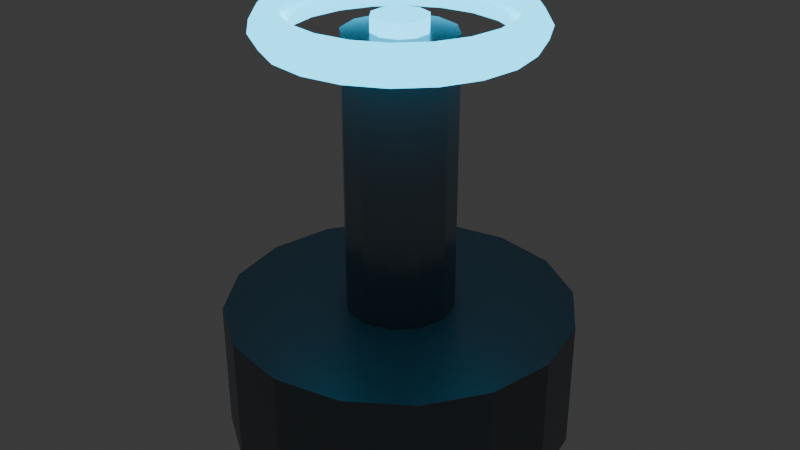 # Source: PROP_ShieldGenerator_v01.blend  (saved by Blender 5.2.44; exported with 4.5.12 LTS)
import bpy
from mathutils import Matrix  # noqa: F401  (used for matrix-valued properties, if any)

bpy.ops.wm.read_factory_settings(use_empty=True)
scene = bpy.context.scene
scene.name = 'Scene'

# ---- collections
col_collection = bpy.data.collections.new('Collection'); scene.collection.children.link(col_collection)

# ---- materials (node trees are filled in below, after node groups)
mat_mat_prop_shieldgenerator = bpy.data.materials.new('MAT_PROP_ShieldGenerator')
mat_mat_prop_shieldgenerator.diffuse_color = (0.16, 0.19, 0.22, 1.0)
mat_mat_prop_shieldgenerator_detail = bpy.data.materials.new('MAT_PROP_ShieldGenerator_Detail')
mat_mat_prop_shieldgenerator_detail.diffuse_color = (0.22, 0.25, 0.28, 1.0)
mat_mat_prop_shieldgenerator_emissive = bpy.data.materials.new('MAT_PROP_ShieldGenerator_Emissive')
mat_mat_prop_shieldgenerator_emissive.diffuse_color = (0.01, 0.52, 0.82, 1.0)

# ---- material node trees
mat_mat_prop_shieldgenerator.use_nodes = True; mat_mat_prop_shieldgenerator.node_tree.nodes.clear()
_N = mat_mat_prop_shieldgenerator.node_tree.nodes; _L = mat_mat_prop_shieldgenerator.node_tree.links
n0 = _N.new('ShaderNodeOutputMaterial'); n0.name = 'Material Output'; n0.location = (0, 0)
n1 = _N.new('ShaderNodeBsdfPrincipled'); n1.name = 'Principled BSDF'; n1.location = (0, 0)
n1.inputs[0].default_value = (0.16, 0.19, 0.22, 1.0)
n1.inputs[1].default_value = 0.55
n1.inputs[2].default_value = 0.35
n1.inputs[10].default_value = 0.005
_L.new(n1.outputs[0], n0.inputs[0])
n0.is_active_output = True
mat_mat_prop_shieldgenerator_detail.use_nodes = True; mat_mat_prop_shieldgenerator_detail.node_tree.nodes.clear()
_N = mat_mat_prop_shieldgenerator_detail.node_tree.nodes; _L = mat_mat_prop_shieldgenerator_detail.node_tree.links
n0 = _N.new('ShaderNodeOutputMaterial'); n0.name = 'Material Output'; n0.location = (0, 0)
n1 = _N.new('ShaderNodeBsdfPrincipled'); n1.name = 'Principled BSDF'; n1.location = (0, 0)
n1.inputs[0].default_value = (0.22, 0.25, 0.28, 1.0)
n1.inputs[1].default_value = 0.75
n1.inputs[2].default_value = 0.24
n1.inputs[10].default_value = 0.005
_L.new(n1.outputs[0], n0.inputs[0])
n0.is_active_output = True
mat_mat_prop_shieldgenerator_emissive.use_nodes = True; mat_mat_prop_shieldgenerator_emissive.node_tree.nodes.clear()
_N = mat_mat_prop_shieldgenerator_emissive.node_tree.nodes; _L = mat_mat_prop_shieldgenerator_emissive.node_tree.links
n0 = _N.new('ShaderNodeOutputMaterial'); n0.name = 'Material Output'; n0.location = (0, 0)
n1 = _N.new('ShaderNodeBsdfPrincipled'); n1.name = 'Principled BSDF'; n1.location = (0, 0)
n1.inputs[0].default_value = (0.01, 0.52, 0.82, 1.0)
n1.inputs[1].default_value = 0.05
n1.inputs[2].default_value = 0.2
n1.inputs[10].default_value = 0.005
n1.inputs[27].default_value = (0.01, 0.52, 0.82, 1.0)
n1.inputs[28].default_value = 4.0
_L.new(n1.outputs[0], n0.inputs[0])
n0.is_active_output = True

# ---- world
world_world = bpy.data.worlds.new('World'); scene.world = world_world
world_world.use_nodes = True; world_world.node_tree.nodes.clear()
_N = world_world.node_tree.nodes; _L = world_world.node_tree.links
n0 = _N.new('ShaderNodeOutputWorld'); n0.name = 'World Output'; n0.location = (200, 100)
n1 = _N.new('ShaderNodeBackground'); n1.name = 'Background'; n1.location = (-200, 100)
n1.inputs[0].default_value = (0.05088, 0.05088, 0.05088, 1.0)
_L.new(n1.outputs[0], n0.inputs[0])
n0.is_active_output = True
world_world.color = (0.05088, 0.05088, 0.05088)
world_world.sun_shadow_jitter_overblur = 0.0

# ---- meshes
me_mesh_generatorbase = bpy.data.meshes.new('MESH_GeneratorBase')
me_mesh_generatorbase.from_pydata([(0.0, 0.24, -0.09), (0.0, 0.24, 0.09), (0.09184, 0.2217, -0.09), (0.09184, 0.2217, 0.09), (0.1697, 0.1697, -0.09), (0.1697, 0.1697, 0.09), (0.2217, 0.09184, -0.09), (0.2217, 0.09184, 0.09), (0.24, 0.0, -0.09), (0.24, 0.0, 0.09), (0.2217, -0.09184, -0.09), (0.2217, -0.09184, 0.09), (0.1697, -0.1697, -0.09), (0.1697, -0.1697, 0.09), (0.09184, -0.2217, -0.09), (0.09184, -0.2217, 0.09), (0.0, -0.24, -0.09), (0.0, -0.24, 0.09), (-0.09184, -0.2217, -0.09), (-0.09184, -0.2217, 0.09), (-0.1697, -0.1697, -0.09), (-0.1697, -0.1697, 0.09), (-0.2217, -0.09184, -0.09), (-0.2217, -0.09184, 0.09), (-0.24, 0.0, -0.09), (-0.24, 0.0, 0.09), (-0.2217, 0.09184, -0.09), (-0.2217, 0.09184, 0.09), (-0.1697, 0.1697, -0.09), (-0.1697, 0.1697, 0.09), (-0.09184, 0.2217, -0.09), (-0.09184, 0.2217, 0.09), (0.0, 0.075, 0.05), (0.0, 0.075, 0.47), (0.0375, 0.06495, 0.05), (0.0375, 0.06495, 0.47), (0.06495, 0.0375, 0.05), (0.06495, 0.0375, 0.47), (0.075, 0.0, 0.05), (0.075, 0.0, 0.47), (0.06495, -0.0375, 0.05), (0.06495, -0.0375, 0.47), (0.0375, -0.06495, 0.05), (0.0375, -0.06495, 0.47), (0.0, -0.075, 0.05), (0.0, -0.075, 0.47), (-0.0375, -0.06495, 0.05), (-0.0375, -0.06495, 0.47), (-0.06495, -0.0375, 0.05), (-0.06495, -0.0375, 0.47), (-0.075, 0.0, 0.05), (-0.075, 0.0, 0.47), (-0.06495, 0.0375, 0.05), (-0.06495, 0.0375, 0.47), (-0.0375, 0.06495, 0.05), (-0.0375, 0.06495, 0.47), (0.0, 0.038, 0.03), (0.0, 0.038, 0.49), (0.02234, 0.03074, 0.03), (0.02234, 0.03074, 0.49), (0.03614, 0.01174, 0.03), (0.03614, 0.01174, 0.49), (0.03614, -0.01174, 0.03), (0.03614, -0.01174, 0.49), (0.02234, -0.03074, 0.03), (0.02234, -0.03074, 0.49), (0.0, -0.038, 0.03), (0.0, -0.038, 0.49), (-0.02234, -0.03074, 0.03), (-0.02234, -0.03074, 0.49), (-0.03614, -0.01174, 0.03), (-0.03614, -0.01174, 0.49), (-0.03614, 0.01174, 0.03), (-0.03614, 0.01174, 0.49), (-0.02234, 0.03074, 0.03), (-0.02234, 0.03074, 0.49)], [], [(0, 1, 3, 2), (2, 3, 5, 4), (4, 5, 7, 6), (6, 7, 9, 8), (8, 9, 11, 10), (10, 11, 13, 12), (12, 13, 15, 14), (14, 15, 17, 16), (16, 17, 19, 18), (18, 19, 21, 20), (20, 21, 23, 22), (22, 23, 25, 24), (24, 25, 27, 26), (26, 27, 29, 28), (3, 1, 31, 29, 27, 25, 23, 21, 19, 17, 15, 13, 11, 9, 7, 5), (28, 29, 31, 30), (30, 31, 1, 0), (0, 2, 4, 6, 8, 10, 12, 14, 16, 18, 20, 22, 24, 26, 28, 30), (32, 33, 35, 34), (34, 35, 37, 36), (36, 37, 39, 38), (38, 39, 41, 40), (40, 41, 43, 42), (42, 43, 45, 44), (44, 45, 47, 46), (46, 47, 49, 48), (48, 49, 51, 50), (50, 51, 53, 52), (35, 33, 55, 53, 51, 49, 47, 45, 43, 41, 39, 37), (52, 53, 55, 54), (54, 55, 33, 32), (32, 34, 36, 38, 40, 42, 44, 46, 48, 50, 52, 54), (56, 57, 59, 58), (58, 59, 61, 60), (60, 61, 63, 62), (62, 63, 65, 64), (64, 65, 67, 66), (66, 67, 69, 68), (68, 69, 71, 70), (70, 71, 73, 72), (59, 57, 75, 73, 71, 69, 67, 65, 63, 61), (72, 73, 75, 74), (74, 75, 57, 56), (56, 58, 60, 62, 64, 66, 68, 70, 72, 74)])
me_mesh_generatorbase.polygons.foreach_set('material_index', [0, 0, 0, 0, 0, 0, 0, 0, 0, 0, 0, 0, 0, 0, 0, 0, 0, 0, 1, 1, 1, 1, 1, 1, 1, 1, 1, 1, 1, 1, 1, 1, 2, 2, 2, 2, 2, 2, 2, 2, 2, 2, 2, 2])
_uv = me_mesh_generatorbase.uv_layers.new(name='UVMap')
_uv.uv.foreach_set('vector', [1.0, 0.5, 1.0, 1.0, 0.9375, 1.0, 0.9375, 0.5, 0.9375, 0.5, 0.9375, 1.0, 0.875, 1.0, 0.875, 0.5, 0.875, 0.5, 0.875, 1.0, 0.8125, 1.0, 0.8125, 0.5, 0.8125, 0.5, 0.8125, 1.0, 0.75, 1.0, 0.75, 0.5, 0.75, 0.5, 0.75, 1.0, 0.6875, 1.0, 0.6875, 0.5, 0.6875, 0.5, 0.6875, 1.0, 0.625, 1.0, 0.625, 0.5, 0.625, 0.5, 0.625, 1.0, 0.5625, 1.0, 0.5625, 0.5, 0.5625, 0.5, 0.5625, 1.0, 0.5, 1.0, 0.5, 0.5, 0.5, 0.5, 0.5, 1.0, 0.4375, 1.0, 0.4375, 0.5, 0.4375, 0.5, 0.4375, 1.0, 0.375, 1.0, 0.375, 0.5, 0.375, 0.5, 0.375, 1.0, 0.3125, 1.0, 0.3125, 0.5, 0.3125, 0.5, 0.3125, 1.0, 0.25, 1.0, 0.25, 0.5, 0.25, 0.5, 0.25, 1.0, 0.1875, 1.0, 0.1875, 0.5, 0.1875, 0.5, 0.1875, 1.0, 0.125, 1.0, 0.125, 0.5, 0.3418, 0.4717, 0.25, 0.49, 0.1582, 0.4717, 0.08029, 0.4197, 0.02827, 0.3418, 0.01, 0.25, 0.02827, 0.1582, 0.08029, 0.08029, 0.1582, 0.02827, 0.25, 0.01, 0.3418, 0.02827, 0.4197, 0.08029, 0.4717, 0.1582, 0.49, 0.25, 0.4717, 0.3418, 0.4197, 0.4197, 0.125, 0.5, 0.125, 1.0, 0.0625, 1.0, 0.0625, 0.5, 0.0625, 0.5, 0.0625, 1.0, 0.0, 1.0, 0.0, 0.5, 0.75, 0.49, 0.8418, 0.4717, 0.9197, 0.4197, 0.9717, 0.3418, 0.99, 0.25, 0.9717, 0.1582, 0.9197, 0.08029, 0.8418, 0.02827, 0.75, 0.01, 0.6582, 0.02827, 0.5803, 0.08029, 0.5283, 0.1582, 0.51, 0.25, 0.5283, 0.3418, 0.5803, 0.4197, 0.6582, 0.4717, 1.0, 0.5, 1.0, 1.0, 0.9167, 1.0, 0.9167, 0.5, 0.9167, 0.5, 0.9167, 1.0, 0.8333, 1.0, 0.8333, 0.5, 0.8333, 0.5, 0.8333, 1.0, 0.75, 1.0, 0.75, 0.5, 0.75, 0.5, 0.75, 1.0, 0.6667, 1.0, 0.6667, 0.5, 0.6667, 0.5, 0.6667, 1.0, 0.5833, 1.0, 0.5833, 0.5, 0.5833, 0.5, 0.5833, 1.0, 0.5, 1.0, 0.5, 0.5, 0.5, 0.5, 0.5, 1.0, 0.4167, 1.0, 0.4167, 0.5, 0.4167, 0.5, 0.4167, 1.0, 0.3333, 1.0, 0.3333, 0.5, 0.3333, 0.5, 0.3333, 1.0, 0.25, 1.0, 0.25, 0.5, 0.25, 0.5, 0.25, 1.0, 0.1667, 1.0, 0.1667, 0.5, 0.37, 0.4578, 0.25, 0.49, 0.13, 0.4578, 0.04215, 0.37, 0.01, 0.25, 0.04215, 0.13, 0.13, 0.04215, 0.25, 0.01, 0.37, 0.04215, 0.4578, 0.13, 0.49, 0.25, 0.4578, 0.37, 0.1667, 0.5, 0.1667, 1.0, 0.08333, 1.0, 0.08333, 0.5, 0.08333, 0.5, 0.08333, 1.0, 7.451e-08, 1.0, 7.451e-08, 0.5, 0.75, 0.49, 0.87, 0.4578, 0.9578, 0.37, 0.99, 0.25, 0.9578, 0.13, 0.87, 0.04215, 0.75, 0.01, 0.63, 0.04215, 0.5422, 0.13, 0.51, 0.25, 0.5422, 0.37, 0.63, 0.4578, 1.0, 0.5, 1.0, 1.0, 0.9, 1.0, 0.9, 0.5, 0.9, 0.5, 0.9, 1.0, 0.8, 1.0, 0.8, 0.5, 0.8, 0.5, 0.8, 1.0, 0.7, 1.0, 0.7, 0.5, 0.7, 0.5, 0.7, 1.0, 0.6, 1.0, 0.6, 0.5, 0.6, 0.5, 0.6, 1.0, 0.5, 1.0, 0.5, 0.5, 0.5, 0.5, 0.5, 1.0, 0.4, 1.0, 0.4, 0.5, 0.4, 0.5, 0.4, 1.0, 0.3, 1.0, 0.3, 0.5, 0.3, 0.5, 0.3, 1.0, 0.2, 1.0, 0.2, 0.5, 0.3911, 0.4442, 0.25, 0.49, 0.1089, 0.4442, 0.02175, 0.3242, 0.02175, 0.1758, 0.1089, 0.05584, 0.25, 0.01, 0.3911, 0.05584, 0.4783, 0.1758, 0.4783, 0.3242, 0.2, 0.5, 0.2, 1.0, 0.1, 1.0, 0.1, 0.5, 0.1, 0.5, 0.1, 1.0, -7.451e-08, 1.0, -7.451e-08, 0.5, 0.75, 0.49, 0.8911, 0.4442, 0.9783, 0.3242, 0.9783, 0.1758, 0.8911, 0.05584, 0.75, 0.01, 0.6089, 0.05584, 0.5217, 0.1758, 0.5217, 0.3242, 0.6089, 0.4442])
me_mesh_generatorbase.materials.append(mat_mat_prop_shieldgenerator)
me_mesh_generatorbase.materials.append(mat_mat_prop_shieldgenerator_detail)
me_mesh_generatorbase.materials.append(mat_mat_prop_shieldgenerator_emissive)
me_mesh_generatorbase.update()
me_mesh_energyring = bpy.data.meshes.new('MESH_EnergyRing')
me_mesh_energyring.from_pydata([(0.185, 0.0, 0.0), (0.1725, 0.0, 0.02165), (0.1475, 0.0, 0.02165), (0.135, 0.0, 3.062e-18), (0.1475, 0.0, -0.02165), (0.1725, 0.0, -0.02165), (0.1759, 0.05717, 0.0), (0.1641, 0.05331, 0.02165), (0.1403, 0.04558, 0.02165), (0.1284, 0.04172, 3.062e-18), (0.1403, 0.04558, -0.02165), (0.1641, 0.05331, -0.02165), (0.1497, 0.1087, 0.0), (0.1396, 0.1014, 0.02165), (0.1193, 0.0867, 0.02165), (0.1092, 0.07935, 3.062e-18), (0.1193, 0.0867, -0.02165), (0.1396, 0.1014, -0.02165), (0.1087, 0.1497, 0.0), (0.1014, 0.1396, 0.02165), (0.0867, 0.1193, 0.02165), (0.07935, 0.1092, 3.062e-18), (0.0867, 0.1193, -0.02165), (0.1014, 0.1396, -0.02165), (0.05717, 0.1759, 0.0), (0.05331, 0.1641, 0.02165), (0.04558, 0.1403, 0.02165), (0.04172, 0.1284, 3.062e-18), (0.04558, 0.1403, -0.02165), (0.05331, 0.1641, -0.02165), (1.397e-08, 0.185, 0.0), (1.302e-08, 0.1725, 0.02165), (1.114e-08, 0.1475, 0.02165), (1.019e-08, 0.135, 3.062e-18), (1.114e-08, 0.1475, -0.02165), (1.302e-08, 0.1725, -0.02165), (-0.05717, 0.1759, 0.0), (-0.05331, 0.1641, 0.02165), (-0.04558, 0.1403, 0.02165), (-0.04172, 0.1284, 3.062e-18), (-0.04558, 0.1403, -0.02165), (-0.05331, 0.1641, -0.02165), (-0.1087, 0.1497, 0.0), (-0.1014, 0.1396, 0.02165), (-0.0867, 0.1193, 0.02165), (-0.07935, 0.1092, 3.062e-18), (-0.0867, 0.1193, -0.02165), (-0.1014, 0.1396, -0.02165), (-0.1497, 0.1087, 0.0), (-0.1396, 0.1014, 0.02165), (-0.1193, 0.0867, 0.02165), (-0.1092, 0.07935, 3.062e-18), (-0.1193, 0.0867, -0.02165), (-0.1396, 0.1014, -0.02165), (-0.1759, 0.05717, 0.0), (-0.1641, 0.05331, 0.02165), (-0.1403, 0.04558, 0.02165), (-0.1284, 0.04172, 3.062e-18), (-0.1403, 0.04558, -0.02165), (-0.1641, 0.05331, -0.02165), (-0.185, 1.617e-08, 0.0), (-0.1725, 1.508e-08, 0.02165), (-0.1475, 1.289e-08, 0.02165), (-0.135, 1.18e-08, 3.062e-18), (-0.1475, 1.289e-08, -0.02165), (-0.1725, 1.508e-08, -0.02165), (-0.1759, -0.05717, 0.0), (-0.1641, -0.05331, 0.02165), (-0.1403, -0.04558, 0.02165), (-0.1284, -0.04172, 3.062e-18), (-0.1403, -0.04558, -0.02165), (-0.1641, -0.05331, -0.02165), (-0.1497, -0.1087, 0.0), (-0.1396, -0.1014, 0.02165), (-0.1193, -0.0867, 0.02165), (-0.1092, -0.07935, 3.062e-18), (-0.1193, -0.0867, -0.02165), (-0.1396, -0.1014, -0.02165), (-0.1087, -0.1497, 0.0), (-0.1014, -0.1396, 0.02165), (-0.0867, -0.1193, 0.02165), (-0.07935, -0.1092, 3.062e-18), (-0.0867, -0.1193, -0.02165), (-0.1014, -0.1396, -0.02165), (-0.05717, -0.1759, 0.0), (-0.05331, -0.1641, 0.02165), (-0.04558, -0.1403, 0.02165), (-0.04172, -0.1284, 3.062e-18), (-0.04558, -0.1403, -0.02165), (-0.05331, -0.1641, -0.02165), (1.397e-08, -0.185, 0.0), (1.302e-08, -0.1725, 0.02165), (1.114e-08, -0.1475, 0.02165), (1.019e-08, -0.135, 3.062e-18), (1.114e-08, -0.1475, -0.02165), (1.302e-08, -0.1725, -0.02165), (0.05717, -0.1759, 0.0), (0.05331, -0.1641, 0.02165), (0.04558, -0.1403, 0.02165), (0.04172, -0.1284, 3.062e-18), (0.04558, -0.1403, -0.02165), (0.05331, -0.1641, -0.02165), (0.1087, -0.1497, 0.0), (0.1014, -0.1396, 0.02165), (0.0867, -0.1193, 0.02165), (0.07935, -0.1092, 3.062e-18), (0.0867, -0.1193, -0.02165), (0.1014, -0.1396, -0.02165), (0.1497, -0.1087, 0.0), (0.1396, -0.1014, 0.02165), (0.1193, -0.0867, 0.02165), (0.1092, -0.07935, 3.062e-18), (0.1193, -0.0867, -0.02165), (0.1396, -0.1014, -0.02165), (0.1759, -0.05717, 0.0), (0.1641, -0.05331, 0.02165), (0.1403, -0.04558, 0.02165), (0.1284, -0.04172, 3.062e-18), (0.1403, -0.04558, -0.02165), (0.1641, -0.05331, -0.02165)], [], [(0, 6, 7, 1), (1, 7, 8, 2), (2, 8, 9, 3), (3, 9, 10, 4), (4, 10, 11, 5), (5, 11, 6, 0), (6, 12, 13, 7), (7, 13, 14, 8), (8, 14, 15, 9), (9, 15, 16, 10), (10, 16, 17, 11), (11, 17, 12, 6), (12, 18, 19, 13), (13, 19, 20, 14), (14, 20, 21, 15), (15, 21, 22, 16), (16, 22, 23, 17), (17, 23, 18, 12), (18, 24, 25, 19), (19, 25, 26, 20), (20, 26, 27, 21), (21, 27, 28, 22), (22, 28, 29, 23), (23, 29, 24, 18), (24, 30, 31, 25), (25, 31, 32, 26), (26, 32, 33, 27), (27, 33, 34, 28), (28, 34, 35, 29), (29, 35, 30, 24), (30, 36, 37, 31), (31, 37, 38, 32), (32, 38, 39, 33), (33, 39, 40, 34), (34, 40, 41, 35), (35, 41, 36, 30), (36, 42, 43, 37), (37, 43, 44, 38), (38, 44, 45, 39), (39, 45, 46, 40), (40, 46, 47, 41), (41, 47, 42, 36), (42, 48, 49, 43), (43, 49, 50, 44), (44, 50, 51, 45), (45, 51, 52, 46), (46, 52, 53, 47), (47, 53, 48, 42), (48, 54, 55, 49), (49, 55, 56, 50), (50, 56, 57, 51), (51, 57, 58, 52), (52, 58, 59, 53), (53, 59, 54, 48), (54, 60, 61, 55), (55, 61, 62, 56), (56, 62, 63, 57), (57, 63, 64, 58), (58, 64, 65, 59), (59, 65, 60, 54), (60, 66, 67, 61), (61, 67, 68, 62), (62, 68, 69, 63), (63, 69, 70, 64), (64, 70, 71, 65), (65, 71, 66, 60), (66, 72, 73, 67), (67, 73, 74, 68), (68, 74, 75, 69), (69, 75, 76, 70), (70, 76, 77, 71), (71, 77, 72, 66), (72, 78, 79, 73), (73, 79, 80, 74), (74, 80, 81, 75), (75, 81, 82, 76), (76, 82, 83, 77), (77, 83, 78, 72), (78, 84, 85, 79), (79, 85, 86, 80), (80, 86, 87, 81), (81, 87, 88, 82), (82, 88, 89, 83), (83, 89, 84, 78), (84, 90, 91, 85), (85, 91, 92, 86), (86, 92, 93, 87), (87, 93, 94, 88), (88, 94, 95, 89), (89, 95, 90, 84), (90, 96, 97, 91), (91, 97, 98, 92), (92, 98, 99, 93), (93, 99, 100, 94), (94, 100, 101, 95), (95, 101, 96, 90), (96, 102, 103, 97), (97, 103, 104, 98), (98, 104, 105, 99), (99, 105, 106, 100), (100, 106, 107, 101), (101, 107, 102, 96), (102, 108, 109, 103), (103, 109, 110, 104), (104, 110, 111, 105), (105, 111, 112, 106), (106, 112, 113, 107), (107, 113, 108, 102), (108, 114, 115, 109), (109, 115, 116, 110), (110, 116, 117, 111), (111, 117, 118, 112), (112, 118, 119, 113), (113, 119, 114, 108), (114, 0, 1, 115), (115, 1, 2, 116), (116, 2, 3, 117), (117, 3, 4, 118), (118, 4, 5, 119), (119, 5, 0, 114)])
me_mesh_energyring.polygons.foreach_set('use_smooth', [True] * 120)
_uv = me_mesh_energyring.uv_layers.new(name='UVMap')
_uv.uv.foreach_set('vector', [0.55, 0.5, 0.6, 0.5, 0.6, 0.6667, 0.55, 0.6667, 0.55, 0.6667, 0.6, 0.6667, 0.6, 0.8333, 0.55, 0.8333, 0.55, 0.8333, 0.6, 0.8333, 0.6, 1.0, 0.55, 1.0, 0.55, -1.11e-16, 0.6, -1.11e-16, 0.6, 0.1667, 0.55, 0.1667, 0.55, 0.1667, 0.6, 0.1667, 0.6, 0.3333, 0.55, 0.3333, 0.55, 0.3333, 0.6, 0.3333, 0.6, 0.5, 0.55, 0.5, 0.6, 0.5, 0.65, 0.5, 0.65, 0.6667, 0.6, 0.6667, 0.6, 0.6667, 0.65, 0.6667, 0.65, 0.8333, 0.6, 0.8333, 0.6, 0.8333, 0.65, 0.8333, 0.65, 1.0, 0.6, 1.0, 0.6, -1.11e-16, 0.65, -1.11e-16, 0.65, 0.1667, 0.6, 0.1667, 0.6, 0.1667, 0.65, 0.1667, 0.65, 0.3333, 0.6, 0.3333, 0.6, 0.3333, 0.65, 0.3333, 0.65, 0.5, 0.6, 0.5, 0.65, 0.5, 0.7, 0.5, 0.7, 0.6667, 0.65, 0.6667, 0.65, 0.6667, 0.7, 0.6667, 0.7, 0.8333, 0.65, 0.8333, 0.65, 0.8333, 0.7, 0.8333, 0.7, 1.0, 0.65, 1.0, 0.65, -1.11e-16, 0.7, -1.11e-16, 0.7, 0.1667, 0.65, 0.1667, 0.65, 0.1667, 0.7, 0.1667, 0.7, 0.3333, 0.65, 0.3333, 0.65, 0.3333, 0.7, 0.3333, 0.7, 0.5, 0.65, 0.5, 0.7, 0.5, 0.75, 0.5, 0.75, 0.6667, 0.7, 0.6667, 0.7, 0.6667, 0.75, 0.6667, 0.75, 0.8333, 0.7, 0.8333, 0.7, 0.8333, 0.75, 0.8333, 0.75, 1.0, 0.7, 1.0, 0.7, -1.11e-16, 0.75, -1.11e-16, 0.75, 0.1667, 0.7, 0.1667, 0.7, 0.1667, 0.75, 0.1667, 0.75, 0.3333, 0.7, 0.3333, 0.7, 0.3333, 0.75, 0.3333, 0.75, 0.5, 0.7, 0.5, 0.75, 0.5, 0.8, 0.5, 0.8, 0.6667, 0.75, 0.6667, 0.75, 0.6667, 0.8, 0.6667, 0.8, 0.8333, 0.75, 0.8333, 0.75, 0.8333, 0.8, 0.8333, 0.8, 1.0, 0.75, 1.0, 0.75, -1.11e-16, 0.8, -1.11e-16, 0.8, 0.1667, 0.75, 0.1667, 0.75, 0.1667, 0.8, 0.1667, 0.8, 0.3333, 0.75, 0.3333, 0.75, 0.3333, 0.8, 0.3333, 0.8, 0.5, 0.75, 0.5, 0.8, 0.5, 0.85, 0.5, 0.85, 0.6667, 0.8, 0.6667, 0.8, 0.6667, 0.85, 0.6667, 0.85, 0.8333, 0.8, 0.8333, 0.8, 0.8333, 0.85, 0.8333, 0.85, 1.0, 0.8, 1.0, 0.8, -1.11e-16, 0.85, -1.11e-16, 0.85, 0.1667, 0.8, 0.1667, 0.8, 0.1667, 0.85, 0.1667, 0.85, 0.3333, 0.8, 0.3333, 0.8, 0.3333, 0.85, 0.3333, 0.85, 0.5, 0.8, 0.5, 0.85, 0.5, 0.9, 0.5, 0.9, 0.6667, 0.85, 0.6667, 0.85, 0.6667, 0.9, 0.6667, 0.9, 0.8333, 0.85, 0.8333, 0.85, 0.8333, 0.9, 0.8333, 0.9, 1.0, 0.85, 1.0, 0.85, -1.11e-16, 0.9, -1.11e-16, 0.9, 0.1667, 0.85, 0.1667, 0.85, 0.1667, 0.9, 0.1667, 0.9, 0.3333, 0.85, 0.3333, 0.85, 0.3333, 0.9, 0.3333, 0.9, 0.5, 0.85, 0.5, 0.9, 0.5, 0.95, 0.5, 0.95, 0.6667, 0.9, 0.6667, 0.9, 0.6667, 0.95, 0.6667, 0.95, 0.8333, 0.9, 0.8333, 0.9, 0.8333, 0.95, 0.8333, 0.95, 1.0, 0.9, 1.0, 0.9, -1.11e-16, 0.95, -1.11e-16, 0.95, 0.1667, 0.9, 0.1667, 0.9, 0.1667, 0.95, 0.1667, 0.95, 0.3333, 0.9, 0.3333, 0.9, 0.3333, 0.95, 0.3333, 0.95, 0.5, 0.9, 0.5, 0.95, 0.5, 1.0, 0.5, 1.0, 0.6667, 0.95, 0.6667, 0.95, 0.6667, 1.0, 0.6667, 1.0, 0.8333, 0.95, 0.8333, 0.95, 0.8333, 1.0, 0.8333, 1.0, 1.0, 0.95, 1.0, 0.95, -1.11e-16, 1.0, -1.11e-16, 1.0, 0.1667, 0.95, 0.1667, 0.95, 0.1667, 1.0, 0.1667, 1.0, 0.3333, 0.95, 0.3333, 0.95, 0.3333, 1.0, 0.3333, 1.0, 0.5, 0.95, 0.5, 2.22e-16, 0.5, 0.05, 0.5, 0.05, 0.6667, 2.22e-16, 0.6667, 2.22e-16, 0.6667, 0.05, 0.6667, 0.05, 0.8333, 2.22e-16, 0.8333, 2.22e-16, 0.8333, 0.05, 0.8333, 0.05, 1.0, 2.22e-16, 1.0, 2.22e-16, -1.11e-16, 0.05, -1.11e-16, 0.05, 0.1667, 2.22e-16, 0.1667, 2.22e-16, 0.1667, 0.05, 0.1667, 0.05, 0.3333, 2.22e-16, 0.3333, 2.22e-16, 0.3333, 0.05, 0.3333, 0.05, 0.5, 2.22e-16, 0.5, 0.05, 0.5, 0.1, 0.5, 0.1, 0.6667, 0.05, 0.6667, 0.05, 0.6667, 0.1, 0.6667, 0.1, 0.8333, 0.05, 0.8333, 0.05, 0.8333, 0.1, 0.8333, 0.1, 1.0, 0.05, 1.0, 0.05, -1.11e-16, 0.1, -1.11e-16, 0.1, 0.1667, 0.05, 0.1667, 0.05, 0.1667, 0.1, 0.1667, 0.1, 0.3333, 0.05, 0.3333, 0.05, 0.3333, 0.1, 0.3333, 0.1, 0.5, 0.05, 0.5, 0.1, 0.5, 0.15, 0.5, 0.15, 0.6667, 0.1, 0.6667, 0.1, 0.6667, 0.15, 0.6667, 0.15, 0.8333, 0.1, 0.8333, 0.1, 0.8333, 0.15, 0.8333, 0.15, 1.0, 0.1, 1.0, 0.1, -1.11e-16, 0.15, -1.11e-16, 0.15, 0.1667, 0.1, 0.1667, 0.1, 0.1667, 0.15, 0.1667, 0.15, 0.3333, 0.1, 0.3333, 0.1, 0.3333, 0.15, 0.3333, 0.15, 0.5, 0.1, 0.5, 0.15, 0.5, 0.2, 0.5, 0.2, 0.6667, 0.15, 0.6667, 0.15, 0.6667, 0.2, 0.6667, 0.2, 0.8333, 0.15, 0.8333, 0.15, 0.8333, 0.2, 0.8333, 0.2, 1.0, 0.15, 1.0, 0.15, -1.11e-16, 0.2, -1.11e-16, 0.2, 0.1667, 0.15, 0.1667, 0.15, 0.1667, 0.2, 0.1667, 0.2, 0.3333, 0.15, 0.3333, 0.15, 0.3333, 0.2, 0.3333, 0.2, 0.5, 0.15, 0.5, 0.2, 0.5, 0.25, 0.5, 0.25, 0.6667, 0.2, 0.6667, 0.2, 0.6667, 0.25, 0.6667, 0.25, 0.8333, 0.2, 0.8333, 0.2, 0.8333, 0.25, 0.8333, 0.25, 1.0, 0.2, 1.0, 0.2, -1.11e-16, 0.25, -1.11e-16, 0.25, 0.1667, 0.2, 0.1667, 0.2, 0.1667, 0.25, 0.1667, 0.25, 0.3333, 0.2, 0.3333, 0.2, 0.3333, 0.25, 0.3333, 0.25, 0.5, 0.2, 0.5, 0.25, 0.5, 0.3, 0.5, 0.3, 0.6667, 0.25, 0.6667, 0.25, 0.6667, 0.3, 0.6667, 0.3, 0.8333, 0.25, 0.8333, 0.25, 0.8333, 0.3, 0.8333, 0.3, 1.0, 0.25, 1.0, 0.25, -1.11e-16, 0.3, -1.11e-16, 0.3, 0.1667, 0.25, 0.1667, 0.25, 0.1667, 0.3, 0.1667, 0.3, 0.3333, 0.25, 0.3333, 0.25, 0.3333, 0.3, 0.3333, 0.3, 0.5, 0.25, 0.5, 0.3, 0.5, 0.35, 0.5, 0.35, 0.6667, 0.3, 0.6667, 0.3, 0.6667, 0.35, 0.6667, 0.35, 0.8333, 0.3, 0.8333, 0.3, 0.8333, 0.35, 0.8333, 0.35, 1.0, 0.3, 1.0, 0.3, -1.11e-16, 0.35, -1.11e-16, 0.35, 0.1667, 0.3, 0.1667, 0.3, 0.1667, 0.35, 0.1667, 0.35, 0.3333, 0.3, 0.3333, 0.3, 0.3333, 0.35, 0.3333, 0.35, 0.5, 0.3, 0.5, 0.35, 0.5, 0.4, 0.5, 0.4, 0.6667, 0.35, 0.6667, 0.35, 0.6667, 0.4, 0.6667, 0.4, 0.8333, 0.35, 0.8333, 0.35, 0.8333, 0.4, 0.8333, 0.4, 1.0, 0.35, 1.0, 0.35, -1.11e-16, 0.4, -1.11e-16, 0.4, 0.1667, 0.35, 0.1667, 0.35, 0.1667, 0.4, 0.1667, 0.4, 0.3333, 0.35, 0.3333, 0.35, 0.3333, 0.4, 0.3333, 0.4, 0.5, 0.35, 0.5, 0.4, 0.5, 0.45, 0.5, 0.45, 0.6667, 0.4, 0.6667, 0.4, 0.6667, 0.45, 0.6667, 0.45, 0.8333, 0.4, 0.8333, 0.4, 0.8333, 0.45, 0.8333, 0.45, 1.0, 0.4, 1.0, 0.4, -1.11e-16, 0.45, -1.11e-16, 0.45, 0.1667, 0.4, 0.1667, 0.4, 0.1667, 0.45, 0.1667, 0.45, 0.3333, 0.4, 0.3333, 0.4, 0.3333, 0.45, 0.3333, 0.45, 0.5, 0.4, 0.5, 0.45, 0.5, 0.5, 0.5, 0.5, 0.6667, 0.45, 0.6667, 0.45, 0.6667, 0.5, 0.6667, 0.5, 0.8333, 0.45, 0.8333, 0.45, 0.8333, 0.5, 0.8333, 0.5, 1.0, 0.45, 1.0, 0.45, -1.11e-16, 0.5, -1.11e-16, 0.5, 0.1667, 0.45, 0.1667, 0.45, 0.1667, 0.5, 0.1667, 0.5, 0.3333, 0.45, 0.3333, 0.45, 0.3333, 0.5, 0.3333, 0.5, 0.5, 0.45, 0.5, 0.5, 0.5, 0.55, 0.5, 0.55, 0.6667, 0.5, 0.6667, 0.5, 0.6667, 0.55, 0.6667, 0.55, 0.8333, 0.5, 0.8333, 0.5, 0.8333, 0.55, 0.8333, 0.55, 1.0, 0.5, 1.0, 0.5, -1.11e-16, 0.55, -1.11e-16, 0.55, 0.1667, 0.5, 0.1667, 0.5, 0.1667, 0.55, 0.1667, 0.55, 0.3333, 0.5, 0.3333, 0.5, 0.3333, 0.55, 0.3333, 0.55, 0.5, 0.5, 0.5])
me_mesh_energyring.materials.append(mat_mat_prop_shieldgenerator_emissive)
me_mesh_energyring.update()

# ---- objects
ob_mesh_generatorbase = bpy.data.objects.new('MESH_GeneratorBase', me_mesh_generatorbase)
ob_mesh_energyring = bpy.data.objects.new('MESH_EnergyRing', me_mesh_energyring)
ob_prop_shieldgenerator = bpy.data.objects.new('PROP_ShieldGenerator', None)
ob_socket_shielddome = bpy.data.objects.new('SOCKET_ShieldDome', None)
ob_socket_placement = bpy.data.objects.new('SOCKET_Placement', None)

# ---- transforms, parenting, visibility, modifiers, constraints
ob_mesh_generatorbase.parent = ob_prop_shieldgenerator
ob_mesh_generatorbase.location = (0.0, 0.0, 0.09)
ob_mesh_energyring.parent = ob_prop_shieldgenerator
ob_mesh_energyring.location = (0.0, 0.0, 0.57)
ob_prop_shieldgenerator.location = (0.0, 0.0, 0.0)
ob_prop_shieldgenerator.empty_display_size = 0.08
ob_socket_shielddome.parent = ob_prop_shieldgenerator
ob_socket_shielddome.location = (0.0, 0.0, 0.57)
ob_socket_shielddome.empty_display_size = 0.055
ob_socket_placement.parent = ob_prop_shieldgenerator
ob_socket_placement.location = (0.0, 0.0, 0.0)
ob_socket_placement.empty_display_size = 0.055

# ---- collection membership
col_collection.objects.link(ob_mesh_generatorbase)
col_collection.objects.link(ob_mesh_energyring)
col_collection.objects.link(ob_prop_shieldgenerator)
col_collection.objects.link(ob_socket_shielddome)
col_collection.objects.link(ob_socket_placement)

# ---- scene / render settings (as saved in the file)
scene.frame_start = 1; scene.frame_end = 250; scene.frame_set(1)
scene.render.engine = 'BLENDER_EEVEE_NEXT'
scene.render.fps = 30
scene.render.bake_bias = 0.0
scene.render.bake_samples = 0
scene.render.compositor_device = 'GPU'
scene.eevee.use_volume_custom_range = False
scene.eevee.fast_gi_thickness_near = 0.1
scene.eevee.fast_gi_thickness_far = 0.0
scene.eevee.ray_tracing_options.screen_trace_thickness = 0.1
bpy.context.view_layer.update()

# ---- added for rendering (the .blend has no active camera): camera
cam_auto = bpy.data.cameras.new('AutoCamera')
cam_auto.lens = 50.0
cam_auto.sensor_width = 36.0
cam_auto.clip_end = 1000.0
ob_auto_camera = bpy.data.objects.new('AutoCamera', cam_auto)
scene.collection.objects.link(ob_auto_camera)
ob_auto_camera.location = (0.833139, -0.999767, 0.962337)
ob_auto_camera.rotation_euler = (1.09748, -7.21219e-08, 0.694738)
scene.camera = ob_auto_camera
bpy.context.view_layer.update()
